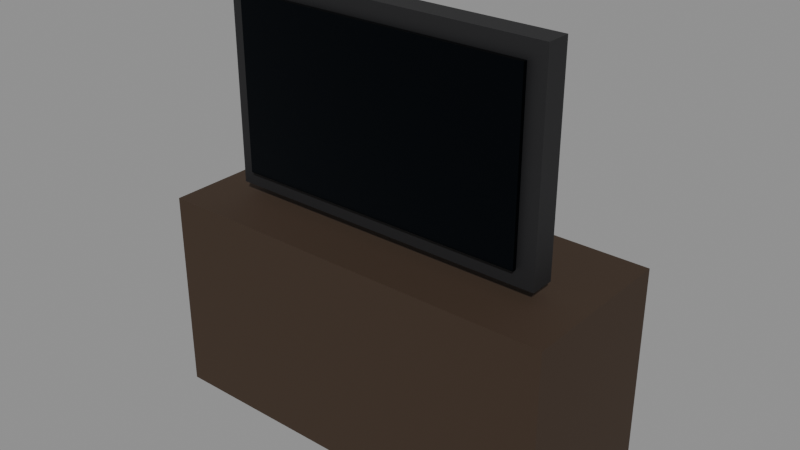 # Source: PRP_TV_A.blend  (saved by Blender 5.2.44; exported with 4.5.12 LTS)
import bpy
from mathutils import Matrix  # noqa: F401  (used for matrix-valued properties, if any)

bpy.ops.wm.read_factory_settings(use_empty=True)
scene = bpy.context.scene
scene.name = 'Scene'

# ---- collections
col_assets = bpy.data.collections.new('Assets'); scene.collection.children.link(col_assets)

# ---- materials (node trees are filled in below, after node groups)
mat_mat_wood_trim = bpy.data.materials.new('MAT_Wood_Trim')
mat_mat_plastic_black = bpy.data.materials.new('MAT_Plastic_Black')
mat_mat_glass_dark = bpy.data.materials.new('MAT_Glass_Dark')

# ---- material node trees
mat_mat_wood_trim.use_nodes = True; mat_mat_wood_trim.node_tree.nodes.clear()
_N = mat_mat_wood_trim.node_tree.nodes; _L = mat_mat_wood_trim.node_tree.links
n0 = _N.new('ShaderNodeBsdfPrincipled'); n0.name = 'Principled BSDF'; n0.location = (-200, 100)
n0.inputs[0].default_value = (0.04231, 0.02315, 0.01161, 1.0)
n0.inputs[2].default_value = 0.8
n0.inputs[10].default_value = 0.005
n1 = _N.new('ShaderNodeOutputMaterial'); n1.name = 'Material Output'; n1.location = (200, 100)
_L.new(n0.outputs[0], n1.inputs[0])
n1.is_active_output = True
mat_mat_plastic_black.use_nodes = True; mat_mat_plastic_black.node_tree.nodes.clear()
_N = mat_mat_plastic_black.node_tree.nodes; _L = mat_mat_plastic_black.node_tree.links
n0 = _N.new('ShaderNodeBsdfPrincipled'); n0.name = 'Principled BSDF'; n0.location = (-200, 100)
n0.inputs[0].default_value = (0.01033, 0.01033, 0.01161, 1.0)
n0.inputs[2].default_value = 0.6
n0.inputs[10].default_value = 0.005
n1 = _N.new('ShaderNodeOutputMaterial'); n1.name = 'Material Output'; n1.location = (200, 100)
_L.new(n0.outputs[0], n1.inputs[0])
n1.is_active_output = True
mat_mat_glass_dark.use_nodes = True; mat_mat_glass_dark.node_tree.nodes.clear()
_N = mat_mat_glass_dark.node_tree.nodes; _L = mat_mat_glass_dark.node_tree.links
n0 = _N.new('ShaderNodeBsdfPrincipled'); n0.name = 'Principled BSDF'; n0.location = (-200, 100)
n0.inputs[0].default_value = (0.003677, 0.006049, 0.009134, 1.0)
n0.inputs[1].default_value = 0.9
n0.inputs[2].default_value = 0.1
n0.inputs[10].default_value = 0.005
n1 = _N.new('ShaderNodeOutputMaterial'); n1.name = 'Material Output'; n1.location = (200, 100)
_L.new(n0.outputs[0], n1.inputs[0])
n1.is_active_output = True

# ---- meshes
me_prp_tv_a_stand_mesh = bpy.data.meshes.new('PRP_TV_A_Stand_Mesh')
me_prp_tv_a_stand_mesh.from_pydata([(-0.5, -0.2, 0.0), (-0.5, -0.2, 0.5), (-0.5, 0.2, 0.0), (-0.5, 0.2, 0.5), (0.5, -0.2, 0.0), (0.5, -0.2, 0.5), (0.5, 0.2, 0.0), (0.5, 0.2, 0.5)], [], [(0, 1, 3, 2), (2, 3, 7, 6), (6, 7, 5, 4), (4, 5, 1, 0), (2, 6, 4, 0), (7, 3, 1, 5)])
me_prp_tv_a_stand_mesh.materials.append(mat_mat_wood_trim)
me_prp_tv_a_stand_mesh.update()
me_prp_tv_a_body_mesh = bpy.data.meshes.new('PRP_TV_A_Body_Mesh')
me_prp_tv_a_body_mesh.from_pydata([(-0.4, -0.08, 0.53), (-0.4, -0.08, 1.03), (-0.4, -0.02, 0.53), (-0.4, -0.02, 1.03), (0.4, -0.08, 0.53), (0.4, -0.08, 1.03), (0.4, -0.02, 0.53), (0.4, -0.02, 1.03)], [], [(0, 1, 3, 2), (2, 3, 7, 6), (6, 7, 5, 4), (4, 5, 1, 0), (2, 6, 4, 0), (7, 3, 1, 5)])
me_prp_tv_a_body_mesh.materials.append(mat_mat_plastic_black)
me_prp_tv_a_body_mesh.update()
me_prp_tv_a_screen_mesh = bpy.data.meshes.new('PRP_TV_A_Screen_Mesh')
me_prp_tv_a_screen_mesh.from_pydata([(-0.36, -0.095, 0.57), (-0.36, -0.095, 0.99), (-0.36, -0.085, 0.57), (-0.36, -0.085, 0.99), (0.36, -0.095, 0.57), (0.36, -0.095, 0.99), (0.36, -0.085, 0.57), (0.36, -0.085, 0.99)], [], [(0, 1, 3, 2), (2, 3, 7, 6), (6, 7, 5, 4), (4, 5, 1, 0), (2, 6, 4, 0), (7, 3, 1, 5)])
me_prp_tv_a_screen_mesh.materials.append(mat_mat_glass_dark)
me_prp_tv_a_screen_mesh.update()

# ---- objects
ob_prp_tv_a = bpy.data.objects.new('PRP_TV_A', None)
ob_prp_tv_a_stand = bpy.data.objects.new('PRP_TV_A_Stand', me_prp_tv_a_stand_mesh)
ob_prp_tv_a_body = bpy.data.objects.new('PRP_TV_A_Body', me_prp_tv_a_body_mesh)
ob_prp_tv_a_screen = bpy.data.objects.new('PRP_TV_A_Screen', me_prp_tv_a_screen_mesh)

# ---- transforms, parenting, visibility, modifiers, constraints
ob_prp_tv_a.location = (0.0, 0.0, 0.0)
ob_prp_tv_a.empty_display_size = 0.05
ob_prp_tv_a_stand.parent = ob_prp_tv_a
ob_prp_tv_a_stand.location = (0.0, 0.0, 0.0)
ob_prp_tv_a_body.parent = ob_prp_tv_a
ob_prp_tv_a_body.location = (0.0, 0.0, 0.0)
ob_prp_tv_a_screen.parent = ob_prp_tv_a
ob_prp_tv_a_screen.location = (0.0, 0.0, 0.0)

# ---- collection membership
col_assets.objects.link(ob_prp_tv_a)
col_assets.objects.link(ob_prp_tv_a_stand)
col_assets.objects.link(ob_prp_tv_a_body)
col_assets.objects.link(ob_prp_tv_a_screen)

# ---- scene / render settings (as saved in the file)
scene.frame_start = 1; scene.frame_end = 250; scene.frame_set(1)
scene.render.engine = 'BLENDER_EEVEE_NEXT'
scene.render.bake_bias = 0.0
scene.render.bake_samples = 0
scene.render.compositor_device = 'GPU'
scene.eevee.use_volume_custom_range = False
scene.eevee.fast_gi_thickness_near = 0.1
scene.eevee.fast_gi_thickness_far = 0.0
scene.eevee.ray_tracing_options.screen_trace_thickness = 0.1
bpy.context.view_layer.update()

# ---- added for rendering (the .blend has no active camera and no usable light): camera, sun + grey world if the file has none
cam_auto = bpy.data.cameras.new('AutoCamera')
cam_auto.lens = 50.0
cam_auto.sensor_width = 36.0
cam_auto.clip_end = 1000.0
ob_auto_camera = bpy.data.objects.new('AutoCamera', cam_auto)
scene.collection.objects.link(ob_auto_camera)
ob_auto_camera.location = (1.37883, -1.6546, 1.61807)
ob_auto_camera.rotation_euler = (1.09748, -7.21219e-08, 0.694738)
scene.camera = ob_auto_camera
light_auto_sun = bpy.data.lights.new('AutoSun', 'SUN')
light_auto_sun.energy = 3.0
light_auto_sun.angle = 0.0523599
ob_auto_sun = bpy.data.objects.new('AutoSun', light_auto_sun)
scene.collection.objects.link(ob_auto_sun)
ob_auto_sun.rotation_euler = (0.872665, 0.174533, 0.523599)
if scene.world is None:
    world_auto = bpy.data.worlds.new('AutoWorld')
    world_auto.color = (0.3, 0.3, 0.3)
    scene.world = world_auto
bpy.context.view_layer.update()
